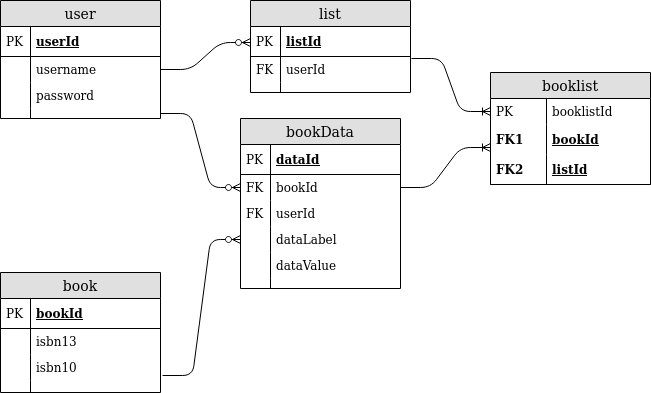

The diagram above was exported from draw.io. Its source (the exported page's mxGraphModel, read from the mxfile embedded in the PNG):
<mxGraphModel dx="1632" dy="539" grid="1" gridSize="10" guides="1" tooltips="1" connect="1" arrows="1" fold="1" page="1" pageScale="1" pageWidth="850" pageHeight="1100" math="0" shadow="0">
  <root>
    <mxCell id="0" />
    <mxCell id="1" parent="0" />
    <mxCell id="8sObgWADqYkJPRFbmLHV-3" value="user" style="swimlane;fontStyle=0;childLayout=stackLayout;horizontal=1;startSize=26;fillColor=#e0e0e0;horizontalStack=0;resizeParent=1;resizeParentMax=0;resizeLast=0;collapsible=1;marginBottom=0;swimlaneFillColor=#ffffff;align=center;fontSize=14;" parent="1" vertex="1">
      <mxGeometry x="-680" y="78" width="160" height="118" as="geometry" />
    </mxCell>
    <mxCell id="8sObgWADqYkJPRFbmLHV-4" value="userId" style="shape=partialRectangle;top=0;left=0;right=0;bottom=1;align=left;verticalAlign=middle;fillColor=none;spacingLeft=34;spacingRight=4;overflow=hidden;rotatable=0;points=[[0,0.5],[1,0.5]];portConstraint=eastwest;dropTarget=0;fontStyle=5;fontSize=12;" parent="8sObgWADqYkJPRFbmLHV-3" vertex="1">
      <mxGeometry y="26" width="160" height="30" as="geometry" />
    </mxCell>
    <mxCell id="8sObgWADqYkJPRFbmLHV-5" value="PK" style="shape=partialRectangle;top=0;left=0;bottom=0;fillColor=none;align=left;verticalAlign=middle;spacingLeft=4;spacingRight=4;overflow=hidden;rotatable=0;points=[];portConstraint=eastwest;part=1;fontSize=12;" parent="8sObgWADqYkJPRFbmLHV-4" vertex="1" connectable="0">
      <mxGeometry width="30" height="30" as="geometry" />
    </mxCell>
    <mxCell id="8sObgWADqYkJPRFbmLHV-48" value="" style="edgeStyle=entityRelationEdgeStyle;fontSize=12;html=1;endArrow=ERzeroToMany;endFill=1;exitX=1;exitY=0.5;exitDx=0;exitDy=0;" parent="8sObgWADqYkJPRFbmLHV-3" source="8sObgWADqYkJPRFbmLHV-6" edge="1">
      <mxGeometry width="100" height="100" relative="1" as="geometry">
        <mxPoint x="150" y="142" as="sourcePoint" />
        <mxPoint x="250" y="42" as="targetPoint" />
      </mxGeometry>
    </mxCell>
    <mxCell id="8sObgWADqYkJPRFbmLHV-6" value="username" style="shape=partialRectangle;top=0;left=0;right=0;bottom=0;align=left;verticalAlign=top;fillColor=none;spacingLeft=34;spacingRight=4;overflow=hidden;rotatable=0;points=[[0,0.5],[1,0.5]];portConstraint=eastwest;dropTarget=0;fontSize=12;" parent="8sObgWADqYkJPRFbmLHV-3" vertex="1">
      <mxGeometry y="56" width="160" height="26" as="geometry" />
    </mxCell>
    <mxCell id="8sObgWADqYkJPRFbmLHV-7" value="" style="shape=partialRectangle;top=0;left=0;bottom=0;fillColor=none;align=left;verticalAlign=top;spacingLeft=4;spacingRight=4;overflow=hidden;rotatable=0;points=[];portConstraint=eastwest;part=1;fontSize=12;" parent="8sObgWADqYkJPRFbmLHV-6" vertex="1" connectable="0">
      <mxGeometry width="30" height="26" as="geometry" />
    </mxCell>
    <mxCell id="8sObgWADqYkJPRFbmLHV-8" value="password" style="shape=partialRectangle;top=0;left=0;right=0;bottom=0;align=left;verticalAlign=top;fillColor=none;spacingLeft=34;spacingRight=4;overflow=hidden;rotatable=0;points=[[0,0.5],[1,0.5]];portConstraint=eastwest;dropTarget=0;fontSize=12;" parent="8sObgWADqYkJPRFbmLHV-3" vertex="1">
      <mxGeometry y="82" width="160" height="26" as="geometry" />
    </mxCell>
    <mxCell id="8sObgWADqYkJPRFbmLHV-9" value="" style="shape=partialRectangle;top=0;left=0;bottom=0;fillColor=none;align=left;verticalAlign=top;spacingLeft=4;spacingRight=4;overflow=hidden;rotatable=0;points=[];portConstraint=eastwest;part=1;fontSize=12;" parent="8sObgWADqYkJPRFbmLHV-8" vertex="1" connectable="0">
      <mxGeometry width="30" height="26" as="geometry" />
    </mxCell>
    <mxCell id="8sObgWADqYkJPRFbmLHV-12" value="" style="shape=partialRectangle;top=0;left=0;right=0;bottom=0;align=left;verticalAlign=top;fillColor=none;spacingLeft=34;spacingRight=4;overflow=hidden;rotatable=0;points=[[0,0.5],[1,0.5]];portConstraint=eastwest;dropTarget=0;fontSize=12;" parent="8sObgWADqYkJPRFbmLHV-3" vertex="1">
      <mxGeometry y="108" width="160" height="10" as="geometry" />
    </mxCell>
    <mxCell id="8sObgWADqYkJPRFbmLHV-13" value="" style="shape=partialRectangle;top=0;left=0;bottom=0;fillColor=none;align=left;verticalAlign=top;spacingLeft=4;spacingRight=4;overflow=hidden;rotatable=0;points=[];portConstraint=eastwest;part=1;fontSize=12;" parent="8sObgWADqYkJPRFbmLHV-12" vertex="1" connectable="0">
      <mxGeometry width="30" height="10" as="geometry" />
    </mxCell>
    <mxCell id="8sObgWADqYkJPRFbmLHV-14" value="book" style="swimlane;fontStyle=0;childLayout=stackLayout;horizontal=1;startSize=26;fillColor=#e0e0e0;horizontalStack=0;resizeParent=1;resizeParentMax=0;resizeLast=0;collapsible=1;marginBottom=0;swimlaneFillColor=#ffffff;align=center;fontSize=14;" parent="1" vertex="1">
      <mxGeometry x="-680" y="350" width="160" height="120" as="geometry" />
    </mxCell>
    <mxCell id="gzAt-vrBxV-9pyKYvbsG-20" value="bookId" style="shape=partialRectangle;top=0;left=0;right=0;bottom=1;align=left;verticalAlign=middle;fillColor=none;spacingLeft=34;spacingRight=4;overflow=hidden;rotatable=0;points=[[0,0.5],[1,0.5]];portConstraint=eastwest;dropTarget=0;fontStyle=5;fontSize=12;" parent="8sObgWADqYkJPRFbmLHV-14" vertex="1">
      <mxGeometry y="26" width="160" height="30" as="geometry" />
    </mxCell>
    <mxCell id="gzAt-vrBxV-9pyKYvbsG-21" value="PK" style="shape=partialRectangle;top=0;left=0;bottom=0;fillColor=none;align=left;verticalAlign=middle;spacingLeft=4;spacingRight=4;overflow=hidden;rotatable=0;points=[];portConstraint=eastwest;part=1;fontSize=12;" parent="gzAt-vrBxV-9pyKYvbsG-20" vertex="1" connectable="0">
      <mxGeometry width="30" height="30" as="geometry" />
    </mxCell>
    <mxCell id="8sObgWADqYkJPRFbmLHV-19" value="isbn13" style="shape=partialRectangle;top=0;left=0;right=0;bottom=0;align=left;verticalAlign=top;fillColor=none;spacingLeft=34;spacingRight=4;overflow=hidden;rotatable=0;points=[[0,0.5],[1,0.5]];portConstraint=eastwest;dropTarget=0;fontSize=12;" parent="8sObgWADqYkJPRFbmLHV-14" vertex="1">
      <mxGeometry y="56" width="160" height="26" as="geometry" />
    </mxCell>
    <mxCell id="8sObgWADqYkJPRFbmLHV-20" value="" style="shape=partialRectangle;top=0;left=0;bottom=0;fillColor=none;align=left;verticalAlign=top;spacingLeft=4;spacingRight=4;overflow=hidden;rotatable=0;points=[];portConstraint=eastwest;part=1;fontSize=12;" parent="8sObgWADqYkJPRFbmLHV-19" vertex="1" connectable="0">
      <mxGeometry width="30" height="26" as="geometry" />
    </mxCell>
    <mxCell id="8sObgWADqYkJPRFbmLHV-17" value="isbn10" style="shape=partialRectangle;top=0;left=0;right=0;bottom=0;align=left;verticalAlign=top;fillColor=none;spacingLeft=34;spacingRight=4;overflow=hidden;rotatable=0;points=[[0,0.5],[1,0.5]];portConstraint=eastwest;dropTarget=0;fontSize=12;" parent="8sObgWADqYkJPRFbmLHV-14" vertex="1">
      <mxGeometry y="82" width="160" height="26" as="geometry" />
    </mxCell>
    <mxCell id="8sObgWADqYkJPRFbmLHV-18" value="" style="shape=partialRectangle;top=0;left=0;bottom=0;fillColor=none;align=left;verticalAlign=top;spacingLeft=4;spacingRight=4;overflow=hidden;rotatable=0;points=[];portConstraint=eastwest;part=1;fontSize=12;" parent="8sObgWADqYkJPRFbmLHV-17" vertex="1" connectable="0">
      <mxGeometry width="30" height="26" as="geometry" />
    </mxCell>
    <mxCell id="8sObgWADqYkJPRFbmLHV-23" value="" style="shape=partialRectangle;top=0;left=0;right=0;bottom=0;align=left;verticalAlign=top;fillColor=none;spacingLeft=34;spacingRight=4;overflow=hidden;rotatable=0;points=[[0,0.5],[1,0.5]];portConstraint=eastwest;dropTarget=0;fontSize=12;" parent="8sObgWADqYkJPRFbmLHV-14" vertex="1">
      <mxGeometry y="108" width="160" height="12" as="geometry" />
    </mxCell>
    <mxCell id="8sObgWADqYkJPRFbmLHV-24" value="" style="shape=partialRectangle;top=0;left=0;bottom=0;fillColor=none;align=left;verticalAlign=top;spacingLeft=4;spacingRight=4;overflow=hidden;rotatable=0;points=[];portConstraint=eastwest;part=1;fontSize=12;" parent="8sObgWADqYkJPRFbmLHV-23" vertex="1" connectable="0">
      <mxGeometry width="30" height="12" as="geometry" />
    </mxCell>
    <mxCell id="8sObgWADqYkJPRFbmLHV-25" value="booklist" style="swimlane;fontStyle=0;childLayout=stackLayout;horizontal=1;startSize=26;fillColor=#e0e0e0;horizontalStack=0;resizeParent=1;resizeParentMax=0;resizeLast=0;collapsible=1;marginBottom=0;swimlaneFillColor=#ffffff;align=center;fontSize=14;" parent="1" vertex="1">
      <mxGeometry x="-190" y="150" width="160" height="112" as="geometry" />
    </mxCell>
    <mxCell id="8sObgWADqYkJPRFbmLHV-30" value="booklistId" style="shape=partialRectangle;top=0;left=0;right=0;bottom=0;align=left;verticalAlign=top;fillColor=none;spacingLeft=60;spacingRight=4;overflow=hidden;rotatable=0;points=[[0,0.5],[1,0.5]];portConstraint=eastwest;dropTarget=0;fontSize=12;" parent="8sObgWADqYkJPRFbmLHV-25" vertex="1">
      <mxGeometry y="26" width="160" height="26" as="geometry" />
    </mxCell>
    <mxCell id="8sObgWADqYkJPRFbmLHV-31" value="PK" style="shape=partialRectangle;top=0;left=0;bottom=0;fillColor=none;align=left;verticalAlign=top;spacingLeft=4;spacingRight=4;overflow=hidden;rotatable=0;points=[];portConstraint=eastwest;part=1;fontSize=12;" parent="8sObgWADqYkJPRFbmLHV-30" vertex="1" connectable="0">
      <mxGeometry width="56" height="26" as="geometry" />
    </mxCell>
    <mxCell id="8sObgWADqYkJPRFbmLHV-26" value="bookId" style="shape=partialRectangle;top=0;left=0;right=0;bottom=0;align=left;verticalAlign=middle;fillColor=none;spacingLeft=60;spacingRight=4;overflow=hidden;rotatable=0;points=[[0,0.5],[1,0.5]];portConstraint=eastwest;dropTarget=0;fontStyle=5;fontSize=12;" parent="8sObgWADqYkJPRFbmLHV-25" vertex="1">
      <mxGeometry y="52" width="160" height="30" as="geometry" />
    </mxCell>
    <mxCell id="8sObgWADqYkJPRFbmLHV-27" value="FK1" style="shape=partialRectangle;fontStyle=1;top=0;left=0;bottom=0;fillColor=none;align=left;verticalAlign=middle;spacingLeft=4;spacingRight=4;overflow=hidden;rotatable=0;points=[];portConstraint=eastwest;part=1;fontSize=12;" parent="8sObgWADqYkJPRFbmLHV-26" vertex="1" connectable="0">
      <mxGeometry width="56" height="30" as="geometry" />
    </mxCell>
    <mxCell id="8sObgWADqYkJPRFbmLHV-28" value="listId" style="shape=partialRectangle;top=0;left=0;right=0;bottom=1;align=left;verticalAlign=middle;fillColor=none;spacingLeft=60;spacingRight=4;overflow=hidden;rotatable=0;points=[[0,0.5],[1,0.5]];portConstraint=eastwest;dropTarget=0;fontStyle=5;fontSize=12;" parent="8sObgWADqYkJPRFbmLHV-25" vertex="1">
      <mxGeometry y="82" width="160" height="30" as="geometry" />
    </mxCell>
    <mxCell id="8sObgWADqYkJPRFbmLHV-29" value="FK2" style="shape=partialRectangle;fontStyle=1;top=0;left=0;bottom=0;fillColor=none;align=left;verticalAlign=middle;spacingLeft=4;spacingRight=4;overflow=hidden;rotatable=0;points=[];portConstraint=eastwest;part=1;fontSize=12;" parent="8sObgWADqYkJPRFbmLHV-28" vertex="1" connectable="0">
      <mxGeometry width="56" height="30" as="geometry" />
    </mxCell>
    <mxCell id="8sObgWADqYkJPRFbmLHV-32" value="list" style="swimlane;fontStyle=0;childLayout=stackLayout;horizontal=1;startSize=26;fillColor=#e0e0e0;horizontalStack=0;resizeParent=1;resizeParentMax=0;resizeLast=0;collapsible=1;marginBottom=0;swimlaneFillColor=#ffffff;align=center;fontSize=14;" parent="1" vertex="1">
      <mxGeometry x="-430" y="78" width="160" height="92" as="geometry" />
    </mxCell>
    <mxCell id="8sObgWADqYkJPRFbmLHV-33" value="listId" style="shape=partialRectangle;top=0;left=0;right=0;bottom=1;align=left;verticalAlign=middle;fillColor=none;spacingLeft=34;spacingRight=4;overflow=hidden;rotatable=0;points=[[0,0.5],[1,0.5]];portConstraint=eastwest;dropTarget=0;fontStyle=5;fontSize=12;" parent="8sObgWADqYkJPRFbmLHV-32" vertex="1">
      <mxGeometry y="26" width="160" height="30" as="geometry" />
    </mxCell>
    <mxCell id="8sObgWADqYkJPRFbmLHV-34" value="PK" style="shape=partialRectangle;top=0;left=0;bottom=0;fillColor=none;align=left;verticalAlign=middle;spacingLeft=4;spacingRight=4;overflow=hidden;rotatable=0;points=[];portConstraint=eastwest;part=1;fontSize=12;" parent="8sObgWADqYkJPRFbmLHV-33" vertex="1" connectable="0">
      <mxGeometry width="30" height="30" as="geometry" />
    </mxCell>
    <mxCell id="8sObgWADqYkJPRFbmLHV-35" value="userId" style="shape=partialRectangle;top=0;left=0;right=0;bottom=0;align=left;verticalAlign=top;fillColor=none;spacingLeft=34;spacingRight=4;overflow=hidden;rotatable=0;points=[[0,0.5],[1,0.5]];portConstraint=eastwest;dropTarget=0;fontSize=12;" parent="8sObgWADqYkJPRFbmLHV-32" vertex="1">
      <mxGeometry y="56" width="160" height="26" as="geometry" />
    </mxCell>
    <mxCell id="8sObgWADqYkJPRFbmLHV-36" value="FK" style="shape=partialRectangle;top=0;left=0;bottom=0;fillColor=none;align=left;verticalAlign=top;spacingLeft=4;spacingRight=4;overflow=hidden;rotatable=0;points=[];portConstraint=eastwest;part=1;fontSize=12;" parent="8sObgWADqYkJPRFbmLHV-35" vertex="1" connectable="0">
      <mxGeometry width="30" height="26" as="geometry" />
    </mxCell>
    <mxCell id="8sObgWADqYkJPRFbmLHV-41" value="" style="shape=partialRectangle;top=0;left=0;right=0;bottom=0;align=left;verticalAlign=top;fillColor=none;spacingLeft=34;spacingRight=4;overflow=hidden;rotatable=0;points=[[0,0.5],[1,0.5]];portConstraint=eastwest;dropTarget=0;fontSize=12;" parent="8sObgWADqYkJPRFbmLHV-32" vertex="1">
      <mxGeometry y="82" width="160" height="10" as="geometry" />
    </mxCell>
    <mxCell id="8sObgWADqYkJPRFbmLHV-42" value="" style="shape=partialRectangle;top=0;left=0;bottom=0;fillColor=none;align=left;verticalAlign=top;spacingLeft=4;spacingRight=4;overflow=hidden;rotatable=0;points=[];portConstraint=eastwest;part=1;fontSize=12;" parent="8sObgWADqYkJPRFbmLHV-41" vertex="1" connectable="0">
      <mxGeometry width="30" height="10" as="geometry" />
    </mxCell>
    <mxCell id="8sObgWADqYkJPRFbmLHV-52" value="" style="edgeStyle=entityRelationEdgeStyle;fontSize=12;html=1;endArrow=ERoneToMany;exitX=1.006;exitY=0.077;exitDx=0;exitDy=0;exitPerimeter=0;entryX=0;entryY=0.5;entryDx=0;entryDy=0;" parent="1" source="8sObgWADqYkJPRFbmLHV-35" target="8sObgWADqYkJPRFbmLHV-30" edge="1">
      <mxGeometry width="100" height="100" relative="1" as="geometry">
        <mxPoint x="-220" y="210" as="sourcePoint" />
        <mxPoint x="-140" y="190" as="targetPoint" />
      </mxGeometry>
    </mxCell>
    <mxCell id="8sObgWADqYkJPRFbmLHV-53" value="" style="edgeStyle=entityRelationEdgeStyle;fontSize=12;html=1;endArrow=ERoneToMany;entryX=0;entryY=0.767;entryDx=0;entryDy=0;entryPerimeter=0;exitX=1;exitY=0.5;exitDx=0;exitDy=0;" parent="1" target="8sObgWADqYkJPRFbmLHV-26" edge="1" source="8sObgWADqYkJPRFbmLHV-58">
      <mxGeometry width="100" height="100" relative="1" as="geometry">
        <mxPoint x="-520" y="421" as="sourcePoint" />
        <mxPoint x="-130" y="340" as="targetPoint" />
      </mxGeometry>
    </mxCell>
    <mxCell id="8sObgWADqYkJPRFbmLHV-55" value="bookData" style="swimlane;fontStyle=0;childLayout=stackLayout;horizontal=1;startSize=26;fillColor=#e0e0e0;horizontalStack=0;resizeParent=1;resizeParentMax=0;resizeLast=0;collapsible=1;marginBottom=0;swimlaneFillColor=#ffffff;align=center;fontSize=14;" parent="1" vertex="1">
      <mxGeometry x="-440" y="196" width="160" height="170" as="geometry" />
    </mxCell>
    <mxCell id="8sObgWADqYkJPRFbmLHV-56" value="dataId" style="shape=partialRectangle;top=0;left=0;right=0;bottom=1;align=left;verticalAlign=middle;fillColor=none;spacingLeft=34;spacingRight=4;overflow=hidden;rotatable=0;points=[[0,0.5],[1,0.5]];portConstraint=eastwest;dropTarget=0;fontStyle=5;fontSize=12;" parent="8sObgWADqYkJPRFbmLHV-55" vertex="1">
      <mxGeometry y="26" width="160" height="30" as="geometry" />
    </mxCell>
    <mxCell id="8sObgWADqYkJPRFbmLHV-57" value="PK" style="shape=partialRectangle;top=0;left=0;bottom=0;fillColor=none;align=left;verticalAlign=middle;spacingLeft=4;spacingRight=4;overflow=hidden;rotatable=0;points=[];portConstraint=eastwest;part=1;fontSize=12;" parent="8sObgWADqYkJPRFbmLHV-56" vertex="1" connectable="0">
      <mxGeometry width="30" height="30" as="geometry" />
    </mxCell>
    <mxCell id="8sObgWADqYkJPRFbmLHV-58" value="bookId" style="shape=partialRectangle;top=0;left=0;right=0;bottom=0;align=left;verticalAlign=top;fillColor=none;spacingLeft=34;spacingRight=4;overflow=hidden;rotatable=0;points=[[0,0.5],[1,0.5]];portConstraint=eastwest;dropTarget=0;fontSize=12;" parent="8sObgWADqYkJPRFbmLHV-55" vertex="1">
      <mxGeometry y="56" width="160" height="26" as="geometry" />
    </mxCell>
    <mxCell id="8sObgWADqYkJPRFbmLHV-59" value="FK" style="shape=partialRectangle;top=0;left=0;bottom=0;fillColor=none;align=left;verticalAlign=top;spacingLeft=4;spacingRight=4;overflow=hidden;rotatable=0;points=[];portConstraint=eastwest;part=1;fontSize=12;" parent="8sObgWADqYkJPRFbmLHV-58" vertex="1" connectable="0">
      <mxGeometry width="30" height="26" as="geometry" />
    </mxCell>
    <mxCell id="gzAt-vrBxV-9pyKYvbsG-26" value="userId" style="shape=partialRectangle;top=0;left=0;right=0;bottom=0;align=left;verticalAlign=top;fillColor=none;spacingLeft=34;spacingRight=4;overflow=hidden;rotatable=0;points=[[0,0.5],[1,0.5]];portConstraint=eastwest;dropTarget=0;fontSize=12;" parent="8sObgWADqYkJPRFbmLHV-55" vertex="1">
      <mxGeometry y="82" width="160" height="26" as="geometry" />
    </mxCell>
    <mxCell id="gzAt-vrBxV-9pyKYvbsG-27" value="FK" style="shape=partialRectangle;top=0;left=0;bottom=0;fillColor=none;align=left;verticalAlign=top;spacingLeft=4;spacingRight=4;overflow=hidden;rotatable=0;points=[];portConstraint=eastwest;part=1;fontSize=12;" parent="gzAt-vrBxV-9pyKYvbsG-26" vertex="1" connectable="0">
      <mxGeometry width="30" height="26" as="geometry" />
    </mxCell>
    <mxCell id="8sObgWADqYkJPRFbmLHV-60" value="dataLabel" style="shape=partialRectangle;top=0;left=0;right=0;bottom=0;align=left;verticalAlign=top;fillColor=none;spacingLeft=34;spacingRight=4;overflow=hidden;rotatable=0;points=[[0,0.5],[1,0.5]];portConstraint=eastwest;dropTarget=0;fontSize=12;" parent="8sObgWADqYkJPRFbmLHV-55" vertex="1">
      <mxGeometry y="108" width="160" height="26" as="geometry" />
    </mxCell>
    <mxCell id="8sObgWADqYkJPRFbmLHV-61" value="" style="shape=partialRectangle;top=0;left=0;bottom=0;fillColor=none;align=left;verticalAlign=top;spacingLeft=4;spacingRight=4;overflow=hidden;rotatable=0;points=[];portConstraint=eastwest;part=1;fontSize=12;" parent="8sObgWADqYkJPRFbmLHV-60" vertex="1" connectable="0">
      <mxGeometry width="30" height="26" as="geometry" />
    </mxCell>
    <mxCell id="8sObgWADqYkJPRFbmLHV-62" value="dataValue" style="shape=partialRectangle;top=0;left=0;right=0;bottom=0;align=left;verticalAlign=top;fillColor=none;spacingLeft=34;spacingRight=4;overflow=hidden;rotatable=0;points=[[0,0.5],[1,0.5]];portConstraint=eastwest;dropTarget=0;fontSize=12;" parent="8sObgWADqYkJPRFbmLHV-55" vertex="1">
      <mxGeometry y="134" width="160" height="26" as="geometry" />
    </mxCell>
    <mxCell id="8sObgWADqYkJPRFbmLHV-63" value="" style="shape=partialRectangle;top=0;left=0;bottom=0;fillColor=none;align=left;verticalAlign=top;spacingLeft=4;spacingRight=4;overflow=hidden;rotatable=0;points=[];portConstraint=eastwest;part=1;fontSize=12;" parent="8sObgWADqYkJPRFbmLHV-62" vertex="1" connectable="0">
      <mxGeometry width="30" height="26" as="geometry" />
    </mxCell>
    <mxCell id="8sObgWADqYkJPRFbmLHV-64" value="" style="shape=partialRectangle;top=0;left=0;right=0;bottom=0;align=left;verticalAlign=top;fillColor=none;spacingLeft=34;spacingRight=4;overflow=hidden;rotatable=0;points=[[0,0.5],[1,0.5]];portConstraint=eastwest;dropTarget=0;fontSize=12;" parent="8sObgWADqYkJPRFbmLHV-55" vertex="1">
      <mxGeometry y="160" width="160" height="10" as="geometry" />
    </mxCell>
    <mxCell id="8sObgWADqYkJPRFbmLHV-65" value="" style="shape=partialRectangle;top=0;left=0;bottom=0;fillColor=none;align=left;verticalAlign=top;spacingLeft=4;spacingRight=4;overflow=hidden;rotatable=0;points=[];portConstraint=eastwest;part=1;fontSize=12;" parent="8sObgWADqYkJPRFbmLHV-64" vertex="1" connectable="0">
      <mxGeometry width="30" height="10" as="geometry" />
    </mxCell>
    <mxCell id="8sObgWADqYkJPRFbmLHV-66" value="" style="edgeStyle=entityRelationEdgeStyle;fontSize=12;html=1;endArrow=ERzeroToMany;endFill=1;exitX=1.013;exitY=0.808;exitDx=0;exitDy=0;exitPerimeter=0;entryX=0;entryY=0.5;entryDx=0;entryDy=0;" parent="1" source="8sObgWADqYkJPRFbmLHV-17" target="8sObgWADqYkJPRFbmLHV-60" edge="1">
      <mxGeometry width="100" height="100" relative="1" as="geometry">
        <mxPoint x="-297.9200000000001" y="375.994" as="sourcePoint" />
        <mxPoint x="-150" y="360" as="targetPoint" />
      </mxGeometry>
    </mxCell>
    <mxCell id="gzAt-vrBxV-9pyKYvbsG-28" value="" style="edgeStyle=entityRelationEdgeStyle;fontSize=12;html=1;endArrow=ERzeroToMany;endFill=1;exitX=1;exitY=0.5;exitDx=0;exitDy=0;entryX=0;entryY=0.5;entryDx=0;entryDy=0;" parent="1" source="8sObgWADqYkJPRFbmLHV-12" target="8sObgWADqYkJPRFbmLHV-58" edge="1">
      <mxGeometry width="100" height="100" relative="1" as="geometry">
        <mxPoint x="-450" y="490" as="sourcePoint" />
        <mxPoint x="-350" y="390" as="targetPoint" />
      </mxGeometry>
    </mxCell>
  </root>
</mxGraphModel>